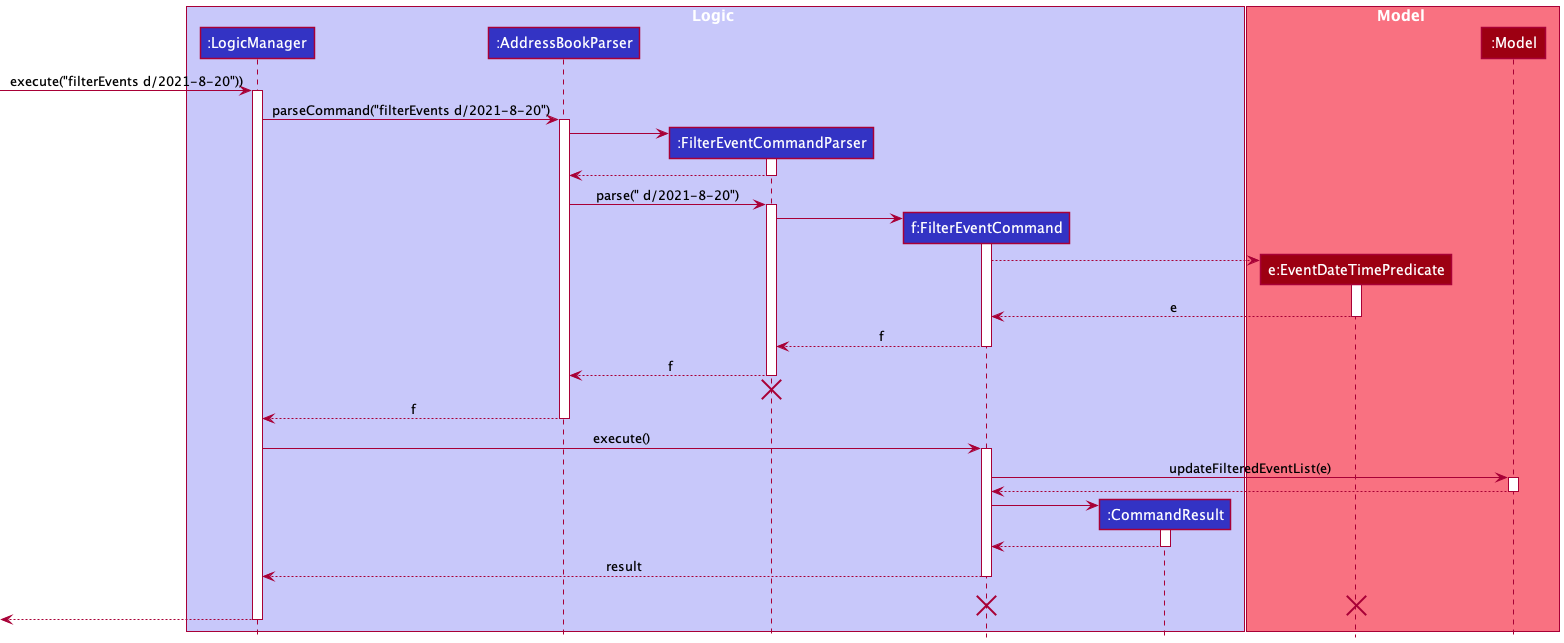

The diagram above was rendered by PlantUML. Its source (embedded in the PNG):
@startuml
'https://plantuml.com/sequence-diagram
!include style.puml

box Logic LOGIC_COLOR_T1
participant ":LogicManager" as LogicManager LOGIC_COLOR
participant ":AddressBookParser" as AddressBookParser LOGIC_COLOR
participant ":FilterEventCommandParser" as FilterEventCommandParser LOGIC_COLOR
participant "f:FilterEventCommand" as FilterEventCommand LOGIC_COLOR
participant ":CommandResult" as CommandResult LOGIC_COLOR
end box

box Model MODEL_COLOR_T1
participant "e:EventDateTimePredicate" as EventDateTimePredicate MODEL_COLOR
participant ":Model" as Model MODEL_COLOR
end box

[-> LogicManager : execute("filterEvents d/2021-8-20"))
activate LogicManager

LogicManager -> AddressBookParser : parseCommand("filterEvents d/2021-8-20")
activate AddressBookParser

create FilterEventCommandParser
AddressBookParser -> FilterEventCommandParser

activate FilterEventCommandParser
FilterEventCommandParser --> AddressBookParser
deactivate FilterEventCommandParser

AddressBookParser -> FilterEventCommandParser : parse(" d/2021-8-20")
activate FilterEventCommandParser

create FilterEventCommand
FilterEventCommandParser -> FilterEventCommand
activate FilterEventCommand

create EventDateTimePredicate
FilterEventCommand --> EventDateTimePredicate
activate EventDateTimePredicate

EventDateTimePredicate --> FilterEventCommand : e
deactivate EventDateTimePredicate

FilterEventCommand --> FilterEventCommandParser : f
deactivate FilterEventCommand

FilterEventCommandParser --> AddressBookParser : f
deactivate FilterEventCommandParser

FilterEventCommandParser -[hidden]-> AddressBookParser
destroy FilterEventCommandParser

AddressBookParser --> LogicManager : f
deactivate AddressBookParser

LogicManager -> FilterEventCommand : execute()
activate FilterEventCommand

FilterEventCommand -> Model : updateFilteredEventList(e)
activate Model

Model --> FilterEventCommand
deactivate Model

create CommandResult
FilterEventCommand -> CommandResult

activate CommandResult
CommandResult --> FilterEventCommand

deactivate CommandResult

FilterEventCommand --> LogicManager : result
deactivate
FilterEventCommand -[hidden]-> LogicManager : result
destroy FilterEventCommand
destroy EventDateTimePredicate

[<--LogicManager
deactivate LogicManager
@enduml